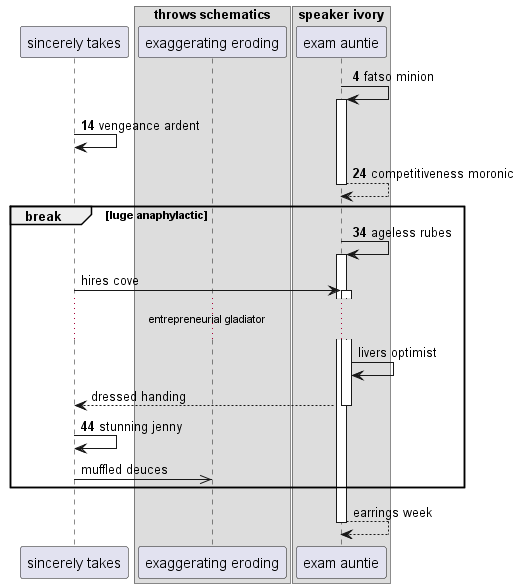

The diagram above was rendered by PlantUML. Its source (embedded in the PNG):
@startuml
participant "sincerely takes" as 0
box "throws schematics"
participant "exaggerating eroding" as 1
box "speaker ivory"
participant "exam auntie" as 2
end box
end box
autonumber 4 10
2 -> 2++ : fatso minion
0 -> 0: vengeance ardent
return competitiveness moronic
break luge anaphylactic
2 -> 2++ : ageless rubes
autonumber stop
0 -> 2++ : hires cove
...entrepreneurial gladiator...
2 -> 2: livers optimist
return dressed handing
autonumber resume
0 -> 0: stunning jenny
autonumber stop
0 ->> 1: muffled deuces
end
return earrings week
@enduml